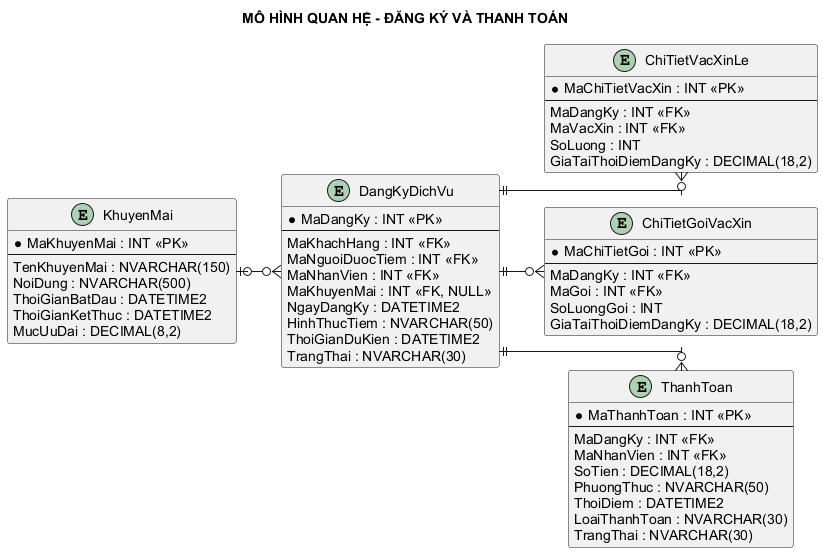

The diagram above was rendered by PlantUML. Its source (embedded in the PNG):
@startuml
left to right direction
skinparam linetype ortho
skinparam shadowing false
skinparam defaultFontName Arial
skinparam nodesep 35
skinparam ranksep 45
skinparam entity {
  BackgroundColor #FFFDEB
  BorderColor #333333
}
title MÔ HÌNH QUAN HỆ - ĐĂNG KÝ VÀ THANH TOÁN

entity "DangKyDichVu" as DangKyDichVu {
    * MaDangKy : INT <<PK>>
    --
    MaKhachHang : INT <<FK>>
    MaNguoiDuocTiem : INT <<FK>>
    MaNhanVien : INT <<FK>>
    MaKhuyenMai : INT <<FK, NULL>>
    NgayDangKy : DATETIME2
    HinhThucTiem : NVARCHAR(50)
    ThoiGianDuKien : DATETIME2
    TrangThai : NVARCHAR(30)
  }

entity "ChiTietVacXinLe" as CTVacXin {
    * MaChiTietVacXin : INT <<PK>>
    --
    MaDangKy : INT <<FK>>
    MaVacXin : INT <<FK>>
    SoLuong : INT
    GiaTaiThoiDiemDangKy : DECIMAL(18,2)
  }

entity "KhuyenMai" as KhuyenMai {
    * MaKhuyenMai : INT <<PK>>
    --
    TenKhuyenMai : NVARCHAR(150)
    NoiDung : NVARCHAR(500)
    ThoiGianBatDau : DATETIME2
    ThoiGianKetThuc : DATETIME2
    MucUuDai : DECIMAL(8,2)
  }

entity "ChiTietGoiVacXin" as CTGoiVacXin {
    * MaChiTietGoi : INT <<PK>>
    --
    MaDangKy : INT <<FK>>
    MaGoi : INT <<FK>>
    SoLuongGoi : INT
    GiaTaiThoiDiemDangKy : DECIMAL(18,2)
  }

entity "ThanhToan" as ThanhToan {
    * MaThanhToan : INT <<PK>>
    --
    MaDangKy : INT <<FK>>
    MaNhanVien : INT <<FK>>
    SoTien : DECIMAL(18,2)
    PhuongThuc : NVARCHAR(50)
    ThoiDiem : DATETIME2
    LoaiThanhToan : NVARCHAR(30)
    TrangThai : NVARCHAR(30)
  }

KhuyenMai |o--o{ DangKyDichVu
DangKyDichVu ||--o{ CTVacXin
DangKyDichVu ||--o{ CTGoiVacXin
DangKyDichVu ||--o{ ThanhToan
@enduml